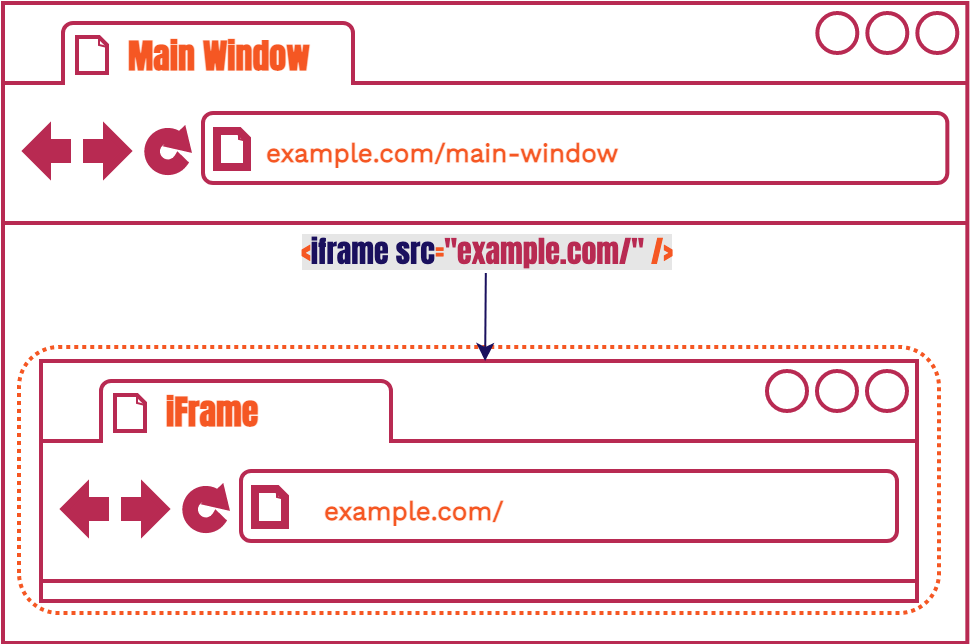

The diagram above was exported from draw.io. Its source (the exported page's mxGraphModel, read from the mxfile embedded in the PNG):
<mxGraphModel dx="889" dy="-3789" grid="1" gridSize="10" guides="1" tooltips="1" connect="1" arrows="1" fold="1" page="1" pageScale="1" pageWidth="850" pageHeight="1100" math="0" shadow="0">
  <root>
    <mxCell id="hbC0Vo5I-TPzrTV190OJ-0" />
    <mxCell id="hbC0Vo5I-TPzrTV190OJ-1" parent="hbC0Vo5I-TPzrTV190OJ-0" />
    <mxCell id="i-m1CDlzqSEsnR8UeNUa-0" value="" style="strokeWidth=2;shadow=0;dashed=0;align=center;html=1;shape=mxgraph.mockup.containers.browserWindow;rSize=0;strokeColor2=#B82A52;strokeColor3=#B82A52;mainText=,;recursiveResize=0;fontFamily=Courier New;container=0;strokeColor=#B82A52;" vertex="1" parent="hbC0Vo5I-TPzrTV190OJ-1">
      <mxGeometry x="28" y="4793" width="482.17" height="320" as="geometry" />
    </mxCell>
    <mxCell id="i-m1CDlzqSEsnR8UeNUa-1" value="&lt;font&gt;&lt;b&gt;Main Window&lt;/b&gt;&lt;/font&gt;" style="strokeWidth=1;shadow=0;dashed=0;align=center;html=1;shape=mxgraph.mockup.containers.anchor;fontSize=17;align=left;fontFamily=Anton;fontSource=https%3A%2F%2Ffonts.googleapis.com%2Fcss%3Ffamily%3DAnton;fontColor=#F55723;" vertex="1" parent="hbC0Vo5I-TPzrTV190OJ-1">
      <mxGeometry x="89" y="4807" width="110" height="26" as="geometry" />
    </mxCell>
    <mxCell id="i-m1CDlzqSEsnR8UeNUa-2" value="&lt;span style=&quot;font-size: 13px&quot;&gt;&lt;b&gt;example.com/main-window&lt;/b&gt;&lt;/span&gt;" style="strokeWidth=1;shadow=0;dashed=0;align=center;html=1;shape=mxgraph.mockup.containers.anchor;rSize=0;fontSize=17;align=left;fontFamily=Work Sans;fontSource=https%3A%2F%2Ffonts.googleapis.com%2Fcss%3Ffamily%3DWork%2BSans;fontColor=#F55723;" vertex="1" parent="hbC0Vo5I-TPzrTV190OJ-1">
      <mxGeometry x="158" y="4853" width="250" height="26" as="geometry" />
    </mxCell>
    <mxCell id="i-m1CDlzqSEsnR8UeNUa-3" value="&lt;font&gt;&lt;b&gt;&lt;br&gt;&lt;br&gt;&lt;br&gt;&lt;br&gt;&lt;br&gt;&lt;br&gt;&lt;br&gt;&lt;br&gt;&lt;br&gt;&lt;br&gt;&lt;br&gt;&lt;/b&gt;&lt;/font&gt;" style="rounded=1;whiteSpace=wrap;html=1;dashed=1;gradientColor=#ffffff;fillColor=none;rotation=0;direction=north;fontFamily=Anton;fontSource=https%3A%2F%2Ffonts.googleapis.com%2Fcss%3Ffamily%3DAnton;fontColor=#F55723;dashPattern=1 1;strokeColor=#F55723;strokeWidth=2;" vertex="1" parent="hbC0Vo5I-TPzrTV190OJ-1">
      <mxGeometry x="36" y="4965" width="460" height="133" as="geometry" />
    </mxCell>
    <mxCell id="i-m1CDlzqSEsnR8UeNUa-4" value="" style="strokeWidth=2;shadow=0;dashed=0;align=center;html=1;shape=mxgraph.mockup.containers.browserWindow;rSize=0;strokeColor2=#B82A52;strokeColor3=#B82A52;mainText=,;recursiveResize=0;fontFamily=Courier New;strokeColor=#B82A52;" vertex="1" parent="hbC0Vo5I-TPzrTV190OJ-1">
      <mxGeometry x="47" y="4972" width="438" height="120" as="geometry" />
    </mxCell>
    <mxCell id="i-m1CDlzqSEsnR8UeNUa-5" value="&lt;b&gt;iFrame&lt;/b&gt;" style="strokeWidth=1;shadow=0;dashed=0;align=center;html=1;shape=mxgraph.mockup.containers.anchor;fontSize=17;align=left;fontFamily=Anton;fontSource=https%3A%2F%2Ffonts.googleapis.com%2Fcss%3Ffamily%3DAnton;fontColor=#F55723;" vertex="1" parent="i-m1CDlzqSEsnR8UeNUa-4">
      <mxGeometry x="61" y="13.33" width="146.76" height="24.56" as="geometry" />
    </mxCell>
    <mxCell id="i-m1CDlzqSEsnR8UeNUa-6" value="&lt;font&gt;&lt;span style=&quot;font-size: 13px&quot;&gt;&lt;b&gt;example.com/&lt;/b&gt;&lt;/span&gt;&lt;/font&gt;" style="strokeWidth=1;shadow=0;dashed=0;align=center;html=1;shape=mxgraph.mockup.containers.anchor;rSize=0;fontSize=17;align=left;fontFamily=Work Sans;fontSource=https%3A%2F%2Ffonts.googleapis.com%2Fcss%3Ffamily%3DWork%2BSans;fontColor=#F55723;" vertex="1" parent="i-m1CDlzqSEsnR8UeNUa-4">
      <mxGeometry x="140" y="56.67" width="322.17" height="33.33" as="geometry" />
    </mxCell>
    <mxCell id="i-m1CDlzqSEsnR8UeNUa-7" style="edgeStyle=none;rounded=0;orthogonalLoop=1;jettySize=auto;html=1;entryX=0.507;entryY=0;entryDx=0;entryDy=0;entryPerimeter=0;strokeColor=#1A105E;strokeWidth=1;fontFamily=Anton;fontSource=https%3A%2F%2Ffonts.googleapis.com%2Fcss%3Ffamily%3DAnton;fontSize=15;fontColor=#CCCCCC;" edge="1" parent="hbC0Vo5I-TPzrTV190OJ-1" source="i-m1CDlzqSEsnR8UeNUa-8" target="i-m1CDlzqSEsnR8UeNUa-4">
      <mxGeometry relative="1" as="geometry" />
    </mxCell>
    <mxCell id="i-m1CDlzqSEsnR8UeNUa-8" value="&amp;lt;&lt;font color=&quot;#1a105e&quot; style=&quot;font-size: 15px&quot;&gt;iframe&lt;/font&gt; &lt;font color=&quot;#1a105e&quot; style=&quot;font-size: 15px&quot;&gt;src&lt;/font&gt;=&lt;font color=&quot;#b82a52&quot; style=&quot;font-size: 15px&quot;&gt;&quot;example.com/&quot;&lt;/font&gt; /&amp;gt;" style="text;html=1;align=center;verticalAlign=middle;resizable=0;points=[];autosize=1;fontSize=15;fontFamily=Anton;fontColor=#F55723;fontSource=https%3A%2F%2Ffonts.googleapis.com%2Fcss%3Ffamily%3DAnton;labelBackgroundColor=#E6E6E6;" vertex="1" parent="hbC0Vo5I-TPzrTV190OJ-1">
      <mxGeometry x="171.5" y="4906" width="196" height="22" as="geometry" />
    </mxCell>
  </root>
</mxGraphModel>